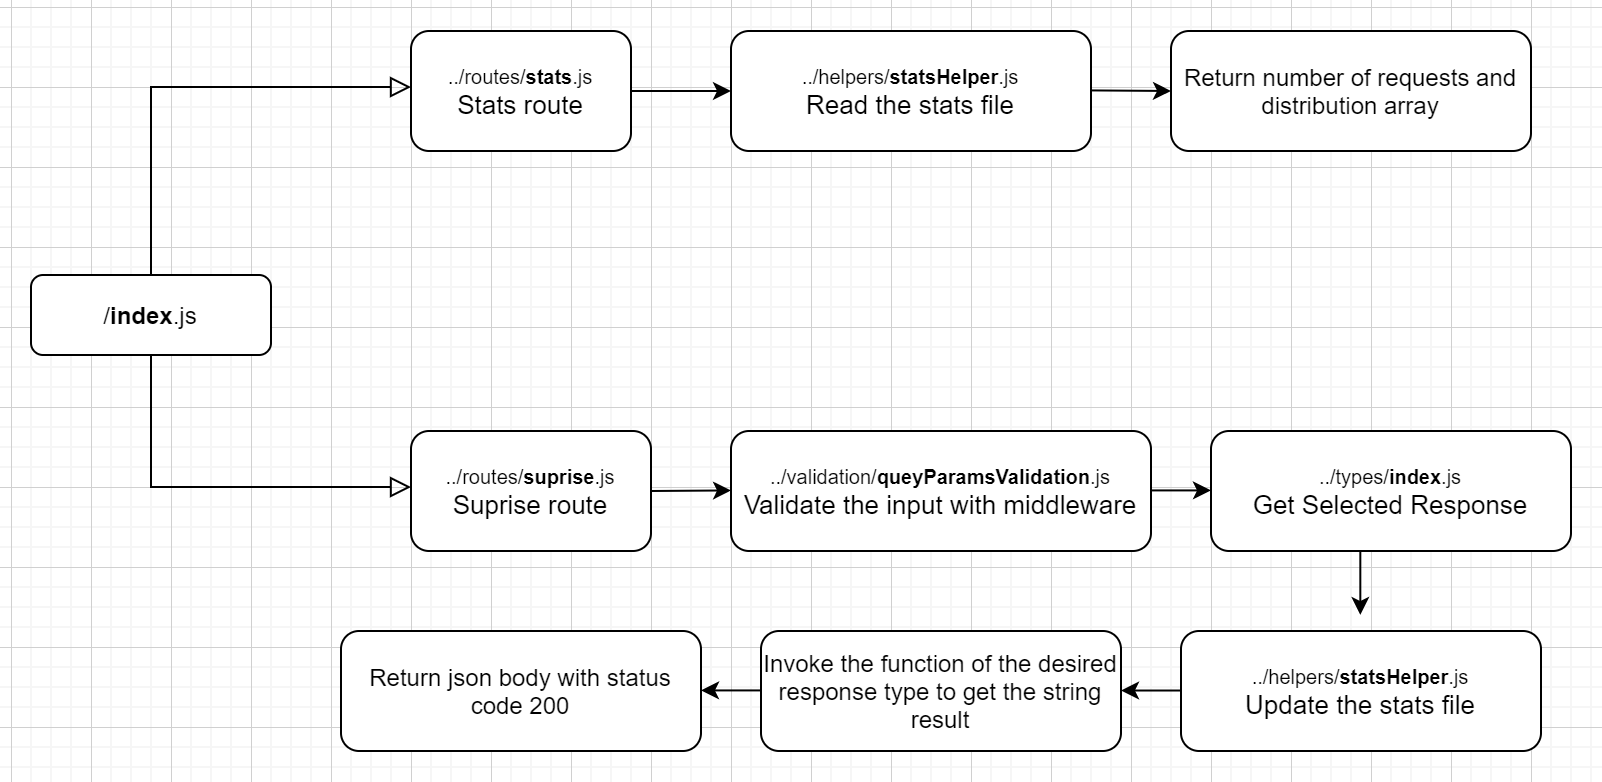

The diagram above was exported from draw.io. Its source (the exported page's mxGraphModel, read from the mxfile embedded in the PNG):
<mxGraphModel dx="813" dy="435" grid="1" gridSize="10" guides="1" tooltips="1" connect="1" arrows="1" fold="1" page="1" pageScale="1" pageWidth="1169" pageHeight="827" math="0" shadow="0">
  <root>
    <mxCell id="WIyWlLk6GJQsqaUBKTNV-0" />
    <mxCell id="WIyWlLk6GJQsqaUBKTNV-1" parent="WIyWlLk6GJQsqaUBKTNV-0" />
    <mxCell id="WIyWlLk6GJQsqaUBKTNV-2" value="" style="rounded=0;html=1;jettySize=auto;orthogonalLoop=1;fontSize=12;endArrow=block;endFill=0;endSize=8;strokeWidth=1;shadow=0;labelBackgroundColor=none;edgeStyle=orthogonalEdgeStyle;" parent="WIyWlLk6GJQsqaUBKTNV-1" source="WIyWlLk6GJQsqaUBKTNV-3" edge="1">
      <mxGeometry relative="1" as="geometry">
        <mxPoint x="200" y="280" as="targetPoint" />
        <Array as="points">
          <mxPoint x="70" y="280" />
          <mxPoint x="200" y="280" />
        </Array>
      </mxGeometry>
    </mxCell>
    <mxCell id="WIyWlLk6GJQsqaUBKTNV-3" value="/&lt;b&gt;index&lt;/b&gt;.js" style="rounded=1;whiteSpace=wrap;html=1;fontSize=12;glass=0;strokeWidth=1;shadow=0;" parent="WIyWlLk6GJQsqaUBKTNV-1" vertex="1">
      <mxGeometry x="10" y="374" width="120" height="40" as="geometry" />
    </mxCell>
    <mxCell id="_rtZBeQo3Rb36yxzxLx9-0" value="&lt;font style=&quot;font-size: 10px&quot;&gt;../routes/&lt;b&gt;stats&lt;/b&gt;.js&lt;br&gt;&lt;/font&gt;&lt;font style=&quot;font-size: 13px&quot;&gt;Stats route&lt;/font&gt;" style="rounded=1;whiteSpace=wrap;html=1;fontSize=12;" parent="WIyWlLk6GJQsqaUBKTNV-1" vertex="1">
      <mxGeometry x="200" y="252" width="110" height="60" as="geometry" />
    </mxCell>
    <mxCell id="_rtZBeQo3Rb36yxzxLx9-1" value="&lt;font style=&quot;font-size: 10px&quot;&gt;../routes/&lt;b&gt;suprise&lt;/b&gt;.js&lt;br&gt;&lt;/font&gt;&lt;font style=&quot;font-size: 13px&quot;&gt;Suprise route&lt;/font&gt;" style="rounded=1;whiteSpace=wrap;html=1;fontSize=12;" parent="WIyWlLk6GJQsqaUBKTNV-1" vertex="1">
      <mxGeometry x="200" y="452" width="120" height="60" as="geometry" />
    </mxCell>
    <mxCell id="_rtZBeQo3Rb36yxzxLx9-4" value="&lt;font style=&quot;font-size: 10px&quot;&gt;../validation/&lt;b&gt;queyParamsValidation&lt;/b&gt;.js&lt;br&gt;&lt;/font&gt;&lt;font style=&quot;font-size: 13px&quot;&gt;Validate the input with middleware&lt;/font&gt;" style="rounded=1;whiteSpace=wrap;html=1;fontSize=12;" parent="WIyWlLk6GJQsqaUBKTNV-1" vertex="1">
      <mxGeometry x="360" y="452" width="210" height="60" as="geometry" />
    </mxCell>
    <mxCell id="_rtZBeQo3Rb36yxzxLx9-6" value="&lt;font style=&quot;font-size: 10px&quot;&gt;../types/&lt;b&gt;index&lt;/b&gt;.js&lt;br&gt;&lt;/font&gt;&lt;font style=&quot;font-size: 13px&quot;&gt;Get Selected Response&lt;/font&gt;" style="rounded=1;whiteSpace=wrap;html=1;fontSize=12;" parent="WIyWlLk6GJQsqaUBKTNV-1" vertex="1">
      <mxGeometry x="600" y="452" width="180" height="60" as="geometry" />
    </mxCell>
    <mxCell id="_rtZBeQo3Rb36yxzxLx9-9" value="&lt;font style=&quot;font-size: 10px&quot;&gt;../helpers/&lt;b&gt;statsHelper&lt;/b&gt;.js&lt;br&gt;&lt;/font&gt;&lt;font style=&quot;font-size: 13px&quot;&gt;Update the stats file&lt;/font&gt;" style="rounded=1;whiteSpace=wrap;html=1;fontSize=12;" parent="WIyWlLk6GJQsqaUBKTNV-1" vertex="1">
      <mxGeometry x="585" y="552" width="180" height="60" as="geometry" />
    </mxCell>
    <mxCell id="_rtZBeQo3Rb36yxzxLx9-12" value="Invoke the function of the desired response type to get the string result" style="rounded=1;whiteSpace=wrap;html=1;fontSize=12;" parent="WIyWlLk6GJQsqaUBKTNV-1" vertex="1">
      <mxGeometry x="375" y="552" width="180" height="60" as="geometry" />
    </mxCell>
    <mxCell id="_rtZBeQo3Rb36yxzxLx9-14" value="Return json body with status code 200" style="rounded=1;whiteSpace=wrap;html=1;fontSize=12;" parent="WIyWlLk6GJQsqaUBKTNV-1" vertex="1">
      <mxGeometry x="165" y="552" width="180" height="60" as="geometry" />
    </mxCell>
    <mxCell id="_rtZBeQo3Rb36yxzxLx9-16" value="&lt;font style=&quot;font-size: 10px&quot;&gt;../helpers/&lt;b&gt;statsHelper&lt;/b&gt;.js&lt;br&gt;&lt;/font&gt;&lt;font style=&quot;font-size: 13px&quot;&gt;Read the stats file&lt;/font&gt;" style="rounded=1;whiteSpace=wrap;html=1;fontSize=12;" parent="WIyWlLk6GJQsqaUBKTNV-1" vertex="1">
      <mxGeometry x="360" y="252" width="180" height="60" as="geometry" />
    </mxCell>
    <mxCell id="_rtZBeQo3Rb36yxzxLx9-18" value="Return number of requests and distribution array" style="rounded=1;whiteSpace=wrap;html=1;fontSize=12;" parent="WIyWlLk6GJQsqaUBKTNV-1" vertex="1">
      <mxGeometry x="580" y="252" width="180" height="60" as="geometry" />
    </mxCell>
    <mxCell id="_rtZBeQo3Rb36yxzxLx9-21" value="" style="endArrow=classic;html=1;exitX=0.5;exitY=1;exitDx=0;exitDy=0;fontSize=12;" parent="WIyWlLk6GJQsqaUBKTNV-1" edge="1">
      <mxGeometry width="50" height="50" relative="1" as="geometry">
        <mxPoint x="674.66" y="512" as="sourcePoint" />
        <mxPoint x="674.66" y="544" as="targetPoint" />
      </mxGeometry>
    </mxCell>
    <mxCell id="_rtZBeQo3Rb36yxzxLx9-29" value="" style="endArrow=classic;html=1;fontSize=12;exitX=1;exitY=0.5;exitDx=0;exitDy=0;" parent="WIyWlLk6GJQsqaUBKTNV-1" edge="1" source="_rtZBeQo3Rb36yxzxLx9-0">
      <mxGeometry width="50" height="50" relative="1" as="geometry">
        <mxPoint x="320" y="281.71000000000004" as="sourcePoint" />
        <mxPoint x="360" y="282" as="targetPoint" />
      </mxGeometry>
    </mxCell>
    <mxCell id="_rtZBeQo3Rb36yxzxLx9-30" value="" style="endArrow=classic;html=1;fontSize=12;entryX=0;entryY=0.5;entryDx=0;entryDy=0;" parent="WIyWlLk6GJQsqaUBKTNV-1" edge="1" target="_rtZBeQo3Rb36yxzxLx9-18">
      <mxGeometry width="50" height="50" relative="1" as="geometry">
        <mxPoint x="540" y="281.71000000000004" as="sourcePoint" />
        <mxPoint x="570" y="281.71000000000004" as="targetPoint" />
      </mxGeometry>
    </mxCell>
    <mxCell id="_rtZBeQo3Rb36yxzxLx9-31" value="" style="rounded=0;html=1;jettySize=auto;orthogonalLoop=1;fontSize=12;endArrow=block;endFill=0;endSize=8;strokeWidth=1;shadow=0;labelBackgroundColor=none;edgeStyle=orthogonalEdgeStyle;" parent="WIyWlLk6GJQsqaUBKTNV-1" edge="1">
      <mxGeometry relative="1" as="geometry">
        <mxPoint x="70" y="414" as="sourcePoint" />
        <mxPoint x="200" y="480" as="targetPoint" />
        <Array as="points">
          <mxPoint x="70" y="480" />
          <mxPoint x="200" y="480" />
        </Array>
      </mxGeometry>
    </mxCell>
    <mxCell id="_rtZBeQo3Rb36yxzxLx9-33" value="" style="endArrow=classic;html=1;fontSize=12;exitX=1;exitY=0.5;exitDx=0;exitDy=0;" parent="WIyWlLk6GJQsqaUBKTNV-1" edge="1" source="_rtZBeQo3Rb36yxzxLx9-1">
      <mxGeometry width="50" height="50" relative="1" as="geometry">
        <mxPoint x="330" y="481.71000000000004" as="sourcePoint" />
        <mxPoint x="360" y="481.71000000000004" as="targetPoint" />
      </mxGeometry>
    </mxCell>
    <mxCell id="_rtZBeQo3Rb36yxzxLx9-34" value="" style="endArrow=classic;html=1;fontSize=12;" parent="WIyWlLk6GJQsqaUBKTNV-1" edge="1">
      <mxGeometry width="50" height="50" relative="1" as="geometry">
        <mxPoint x="570" y="481.71" as="sourcePoint" />
        <mxPoint x="600" y="481.71" as="targetPoint" />
      </mxGeometry>
    </mxCell>
    <mxCell id="_rtZBeQo3Rb36yxzxLx9-39" value="" style="endArrow=classic;html=1;fontSize=12;" parent="WIyWlLk6GJQsqaUBKTNV-1" edge="1">
      <mxGeometry width="50" height="50" relative="1" as="geometry">
        <mxPoint x="375" y="581.71" as="sourcePoint" />
        <mxPoint x="345.0000000000001" y="581.71" as="targetPoint" />
      </mxGeometry>
    </mxCell>
    <mxCell id="_rtZBeQo3Rb36yxzxLx9-41" value="" style="endArrow=classic;html=1;fontSize=12;" parent="WIyWlLk6GJQsqaUBKTNV-1" edge="1">
      <mxGeometry width="50" height="50" relative="1" as="geometry">
        <mxPoint x="585" y="581.76" as="sourcePoint" />
        <mxPoint x="555.0000000000001" y="581.76" as="targetPoint" />
      </mxGeometry>
    </mxCell>
  </root>
</mxGraphModel>